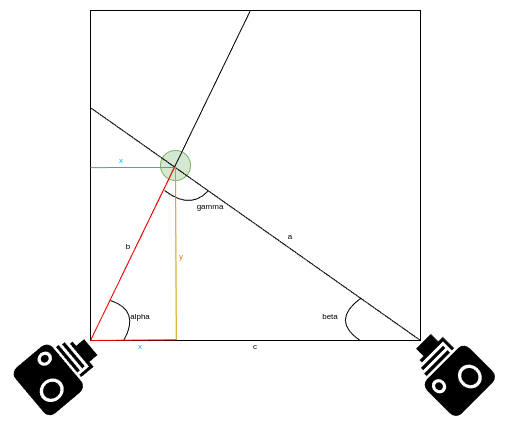

The diagram above was exported from draw.io. Its source (the exported page's mxGraphModel, read from the mxfile embedded in the PNG):
<mxGraphModel dx="380" dy="233" grid="1" gridSize="10" guides="1" tooltips="1" connect="1" arrows="1" fold="1" page="1" pageScale="1" pageWidth="850" pageHeight="1100" math="0" shadow="0">
  <root>
    <mxCell id="0" />
    <mxCell id="1" parent="0" />
    <mxCell id="rpW_Cfp9_52fzz7YXeyL-2" value="" style="whiteSpace=wrap;html=1;aspect=fixed;" vertex="1" parent="1">
      <mxGeometry x="240" y="260" width="330" height="330" as="geometry" />
    </mxCell>
    <mxCell id="rpW_Cfp9_52fzz7YXeyL-3" value="" style="shape=mxgraph.signs.tech.camera_1;html=1;pointerEvents=1;fillColor=#000000;strokeColor=none;verticalLabelPosition=bottom;verticalAlign=top;align=center;rotation=-40;" vertex="1" parent="1">
      <mxGeometry x="170" y="590" width="78" height="60" as="geometry" />
    </mxCell>
    <mxCell id="rpW_Cfp9_52fzz7YXeyL-4" value="" style="shape=mxgraph.signs.tech.camera_1;html=1;pointerEvents=1;fillColor=#000000;strokeColor=none;verticalLabelPosition=bottom;verticalAlign=top;align=center;rotation=-135;" vertex="1" parent="1">
      <mxGeometry x="560" y="590" width="78" height="60" as="geometry" />
    </mxCell>
    <mxCell id="rpW_Cfp9_52fzz7YXeyL-5" value="" style="ellipse;whiteSpace=wrap;html=1;aspect=fixed;fillColor=#d5e8d4;strokeColor=#82b366;" vertex="1" parent="1">
      <mxGeometry x="310" y="400" width="30" height="30" as="geometry" />
    </mxCell>
    <mxCell id="rpW_Cfp9_52fzz7YXeyL-8" value="" style="endArrow=none;html=1;rounded=0;entryX=1;entryY=1;entryDx=0;entryDy=0;exitX=0.002;exitY=0.296;exitDx=0;exitDy=0;exitPerimeter=0;" edge="1" parent="1" source="rpW_Cfp9_52fzz7YXeyL-2" target="rpW_Cfp9_52fzz7YXeyL-2">
      <mxGeometry width="50" height="50" relative="1" as="geometry">
        <mxPoint x="160" y="300" as="sourcePoint" />
        <mxPoint x="80" y="490" as="targetPoint" />
      </mxGeometry>
    </mxCell>
    <mxCell id="rpW_Cfp9_52fzz7YXeyL-9" value="" style="endArrow=none;html=1;rounded=0;exitX=0;exitY=1;exitDx=0;exitDy=0;entryX=0.485;entryY=-0.001;entryDx=0;entryDy=0;entryPerimeter=0;" edge="1" parent="1" source="rpW_Cfp9_52fzz7YXeyL-2" target="rpW_Cfp9_52fzz7YXeyL-2">
      <mxGeometry width="50" height="50" relative="1" as="geometry">
        <mxPoint x="50" y="560" as="sourcePoint" />
        <mxPoint x="440" y="180" as="targetPoint" />
      </mxGeometry>
    </mxCell>
    <mxCell id="rpW_Cfp9_52fzz7YXeyL-10" value="" style="endArrow=none;html=1;rounded=0;exitX=0.101;exitY=0.999;exitDx=0;exitDy=0;exitPerimeter=0;curved=1;" edge="1" parent="1" source="rpW_Cfp9_52fzz7YXeyL-2">
      <mxGeometry width="50" height="50" relative="1" as="geometry">
        <mxPoint x="330" y="760" as="sourcePoint" />
        <mxPoint x="260" y="550" as="targetPoint" />
        <Array as="points">
          <mxPoint x="290" y="560" />
        </Array>
      </mxGeometry>
    </mxCell>
    <mxCell id="rpW_Cfp9_52fzz7YXeyL-11" value="" style="endArrow=none;html=1;rounded=0;exitX=0.817;exitY=1;exitDx=0;exitDy=0;exitPerimeter=0;curved=1;" edge="1" parent="1" source="rpW_Cfp9_52fzz7YXeyL-2">
      <mxGeometry width="50" height="50" relative="1" as="geometry">
        <mxPoint x="470" y="660" as="sourcePoint" />
        <mxPoint x="510" y="548" as="targetPoint" />
        <Array as="points">
          <mxPoint x="480" y="570" />
        </Array>
      </mxGeometry>
    </mxCell>
    <mxCell id="rpW_Cfp9_52fzz7YXeyL-12" value="&lt;font style=&quot;font-size: 8px;&quot;&gt;alpha&lt;/font&gt;" style="text;html=1;align=center;verticalAlign=middle;whiteSpace=wrap;rounded=0;" vertex="1" parent="1">
      <mxGeometry x="260" y="550" width="60" height="30" as="geometry" />
    </mxCell>
    <mxCell id="rpW_Cfp9_52fzz7YXeyL-13" value="&lt;font style=&quot;font-size: 8px;&quot;&gt;beta&lt;/font&gt;" style="text;html=1;align=center;verticalAlign=middle;whiteSpace=wrap;rounded=0;" vertex="1" parent="1">
      <mxGeometry x="450" y="550" width="60" height="30" as="geometry" />
    </mxCell>
    <mxCell id="rpW_Cfp9_52fzz7YXeyL-15" value="" style="endArrow=none;html=1;rounded=0;curved=1;" edge="1" parent="1">
      <mxGeometry width="50" height="50" relative="1" as="geometry">
        <mxPoint x="314" y="440" as="sourcePoint" />
        <mxPoint x="358" y="440" as="targetPoint" />
        <Array as="points">
          <mxPoint x="340" y="460" />
        </Array>
      </mxGeometry>
    </mxCell>
    <mxCell id="rpW_Cfp9_52fzz7YXeyL-17" value="&lt;font style=&quot;font-size: 8px;&quot;&gt;gamma&lt;/font&gt;" style="text;html=1;align=center;verticalAlign=middle;whiteSpace=wrap;rounded=0;" vertex="1" parent="1">
      <mxGeometry x="330" y="440" width="60" height="30" as="geometry" />
    </mxCell>
    <mxCell id="rpW_Cfp9_52fzz7YXeyL-19" value="" style="endArrow=none;html=1;rounded=0;exitX=0.26;exitY=0.998;exitDx=0;exitDy=0;exitPerimeter=0;fillColor=#ffe6cc;strokeColor=#d79b00;" edge="1" parent="1" source="rpW_Cfp9_52fzz7YXeyL-2">
      <mxGeometry width="50" height="50" relative="1" as="geometry">
        <mxPoint x="310" y="510" as="sourcePoint" />
        <mxPoint x="325" y="416" as="targetPoint" />
      </mxGeometry>
    </mxCell>
    <mxCell id="rpW_Cfp9_52fzz7YXeyL-20" value="" style="endArrow=none;html=1;rounded=0;exitX=0;exitY=0.476;exitDx=0;exitDy=0;exitPerimeter=0;fillColor=#dae8fc;strokeColor=#6c8ebf;" edge="1" parent="1" source="rpW_Cfp9_52fzz7YXeyL-2">
      <mxGeometry width="50" height="50" relative="1" as="geometry">
        <mxPoint x="280" y="460" as="sourcePoint" />
        <mxPoint x="325" y="417" as="targetPoint" />
      </mxGeometry>
    </mxCell>
    <mxCell id="rpW_Cfp9_52fzz7YXeyL-21" value="&lt;font style=&quot;font-size: 8px;&quot;&gt;c&lt;/font&gt;" style="text;html=1;align=center;verticalAlign=middle;whiteSpace=wrap;rounded=0;" vertex="1" parent="1">
      <mxGeometry x="375" y="580" width="60" height="30" as="geometry" />
    </mxCell>
    <mxCell id="rpW_Cfp9_52fzz7YXeyL-22" value="&lt;font style=&quot;font-size: 8px;&quot;&gt;a&lt;/font&gt;" style="text;html=1;align=center;verticalAlign=middle;whiteSpace=wrap;rounded=0;" vertex="1" parent="1">
      <mxGeometry x="410" y="470" width="60" height="30" as="geometry" />
    </mxCell>
    <mxCell id="rpW_Cfp9_52fzz7YXeyL-23" value="&lt;span style=&quot;font-size: 8px;&quot;&gt;b&lt;/span&gt;" style="text;html=1;align=center;verticalAlign=middle;whiteSpace=wrap;rounded=0;" vertex="1" parent="1">
      <mxGeometry x="248" y="480" width="60" height="30" as="geometry" />
    </mxCell>
    <mxCell id="rpW_Cfp9_52fzz7YXeyL-25" value="&lt;font color=&quot;#d47d2b&quot;&gt;&lt;span style=&quot;font-size: 8px;&quot;&gt;y&lt;/span&gt;&lt;/font&gt;" style="text;html=1;align=center;verticalAlign=middle;whiteSpace=wrap;rounded=0;" vertex="1" parent="1">
      <mxGeometry x="301" y="490" width="60" height="30" as="geometry" />
    </mxCell>
    <mxCell id="rpW_Cfp9_52fzz7YXeyL-26" value="&lt;span style=&quot;font-size: 8px;&quot;&gt;x&lt;/span&gt;" style="text;html=1;align=center;verticalAlign=middle;whiteSpace=wrap;rounded=0;fontColor=#00b3ff;" vertex="1" parent="1">
      <mxGeometry x="241" y="394" width="60" height="30" as="geometry" />
    </mxCell>
    <mxCell id="rpW_Cfp9_52fzz7YXeyL-28" value="" style="endArrow=none;html=1;rounded=0;exitX=0;exitY=0.75;exitDx=0;exitDy=0;fillColor=#f8cecc;strokeColor=#FF0000;entryX=0.261;entryY=0.998;entryDx=0;entryDy=0;entryPerimeter=0;" edge="1" parent="1" target="rpW_Cfp9_52fzz7YXeyL-2">
      <mxGeometry width="50" height="50" relative="1" as="geometry">
        <mxPoint x="241" y="590.0000000000001" as="sourcePoint" />
        <mxPoint x="324" y="590.5" as="targetPoint" />
      </mxGeometry>
    </mxCell>
    <mxCell id="rpW_Cfp9_52fzz7YXeyL-30" value="" style="endArrow=none;html=1;rounded=0;strokeColor=#ff0000;" edge="1" parent="1">
      <mxGeometry width="50" height="50" relative="1" as="geometry">
        <mxPoint x="240" y="590" as="sourcePoint" />
        <mxPoint x="324" y="417" as="targetPoint" />
      </mxGeometry>
    </mxCell>
    <mxCell id="rpW_Cfp9_52fzz7YXeyL-32" value="&lt;span style=&quot;font-size: 8px;&quot;&gt;x&lt;/span&gt;" style="text;html=1;align=center;verticalAlign=middle;whiteSpace=wrap;rounded=0;fontColor=#00b3ff;" vertex="1" parent="1">
      <mxGeometry x="260" y="580" width="60" height="30" as="geometry" />
    </mxCell>
  </root>
</mxGraphModel>